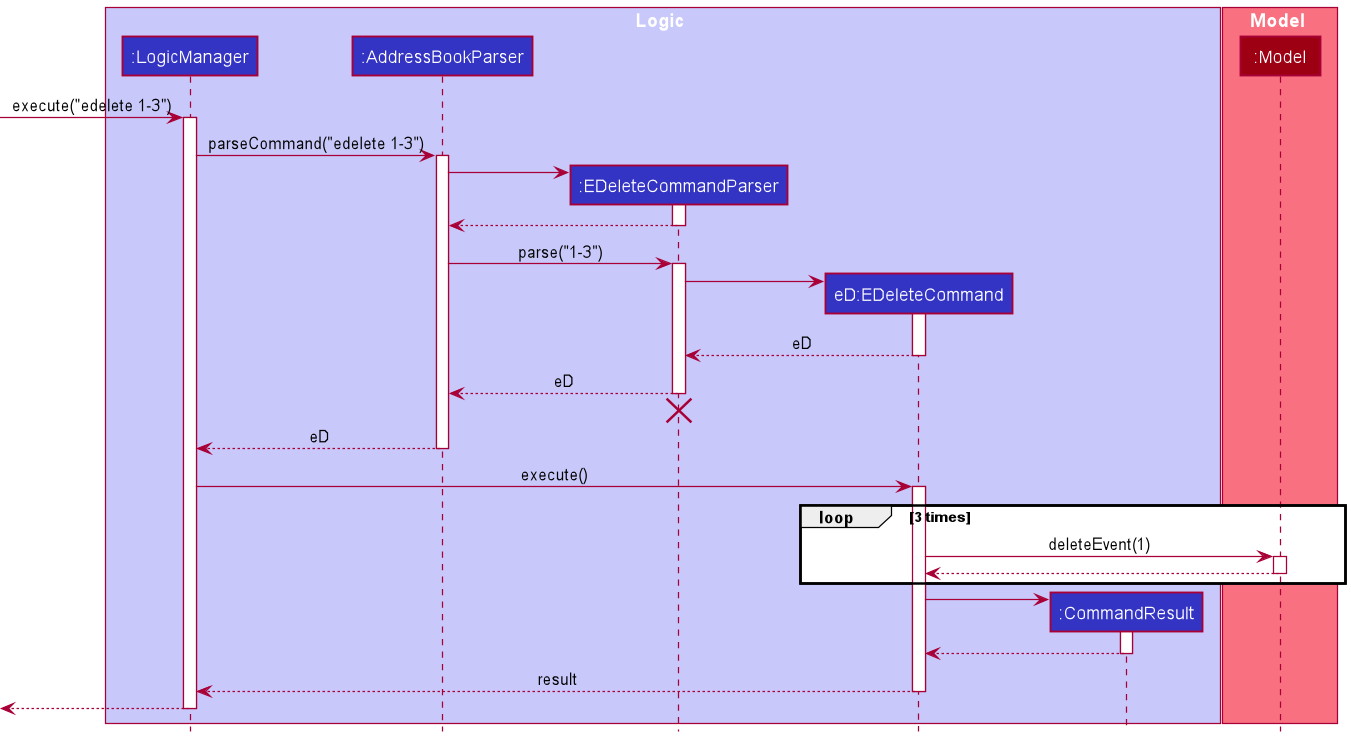

The diagram above was rendered by PlantUML. Its source (embedded in the PNG):
@startuml
!include style.puml

box Logic LOGIC_COLOR_T1
participant ":LogicManager" as LogicManager LOGIC_COLOR
participant ":AddressBookParser" as AddressBookParser LOGIC_COLOR
participant ":EDeleteCommandParser" as EDeleteCommandParser LOGIC_COLOR
participant "eD:EDeleteCommand" as EDeleteCommand LOGIC_COLOR
participant ":CommandResult" as CommandResult LOGIC_COLOR
end box

box Model MODEL_COLOR_T1
participant ":Model" as Model MODEL_COLOR
end box

[-> LogicManager : execute("edelete 1-3")
activate LogicManager

LogicManager -> AddressBookParser : parseCommand("edelete 1-3")
activate AddressBookParser

create EDeleteCommandParser
AddressBookParser -> EDeleteCommandParser
activate EDeleteCommandParser

EDeleteCommandParser --> AddressBookParser
deactivate EDeleteCommandParser

AddressBookParser -> EDeleteCommandParser : parse("1-3")
activate EDeleteCommandParser

create EDeleteCommand
EDeleteCommandParser -> EDeleteCommand
activate EDeleteCommand

EDeleteCommand --> EDeleteCommandParser : eD
deactivate EDeleteCommand

EDeleteCommandParser --> AddressBookParser : eD
deactivate EDeleteCommandParser
'Hidden arrow to position the destroy marker below the end of the activation bar.
EDeleteCommandParser -[hidden]-> AddressBookParser
destroy EDeleteCommandParser

AddressBookParser --> LogicManager : eD
deactivate AddressBookParser

LogicManager -> EDeleteCommand : execute()
activate EDeleteCommand

loop 3 times
    EDeleteCommand -> Model : deleteEvent(1)
    activate Model

    Model --> EDeleteCommand
    deactivate Model
end

create CommandResult
EDeleteCommand -> CommandResult
activate CommandResult

CommandResult --> EDeleteCommand
deactivate CommandResult

EDeleteCommand --> LogicManager : result
deactivate EDeleteCommand

[<--LogicManager
deactivate LogicManager

@enduml